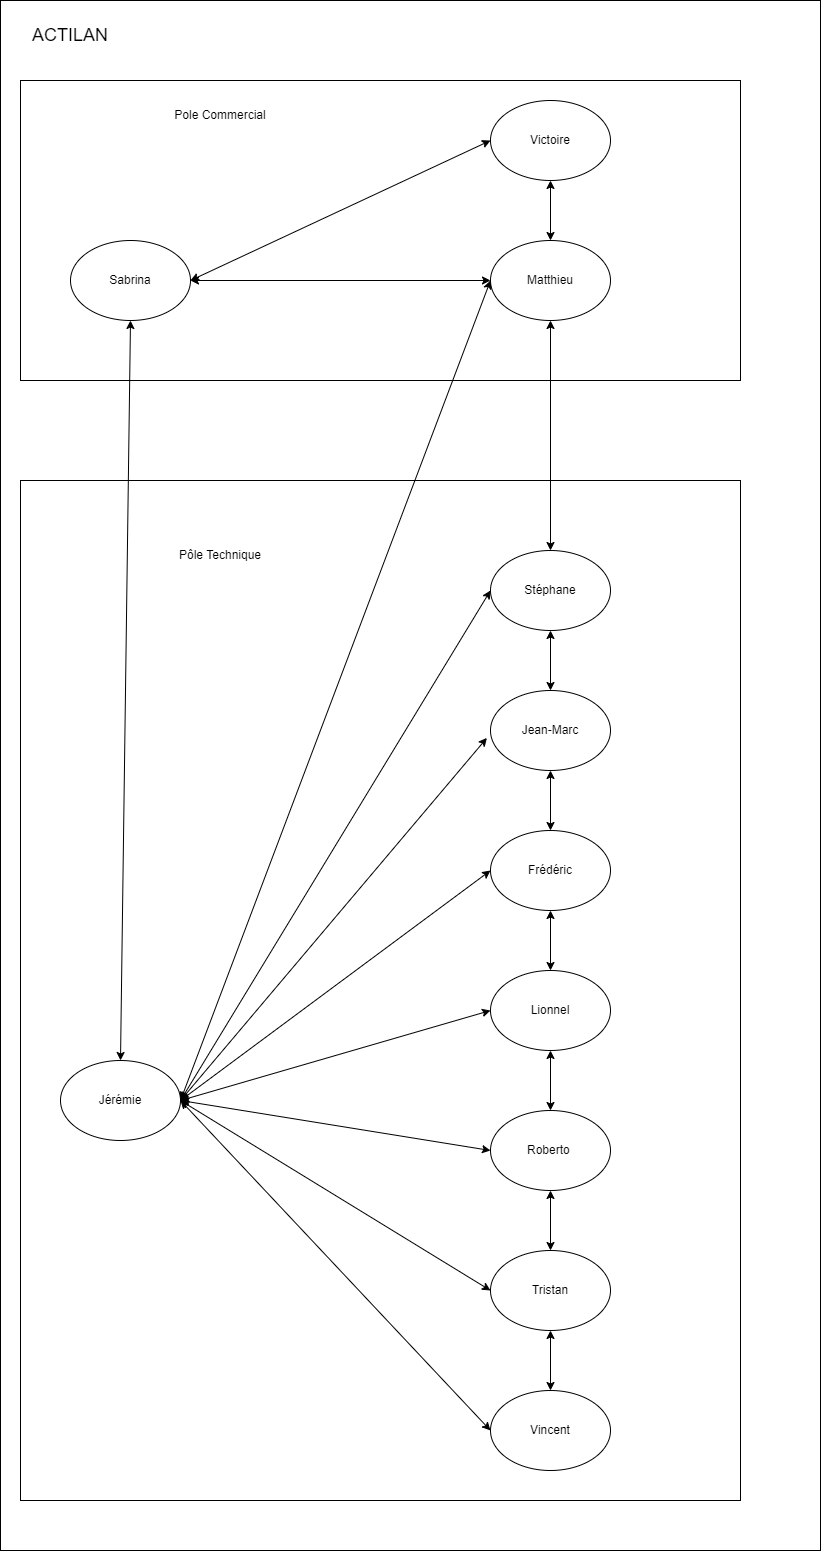

The diagram above was exported from draw.io. Its source (the exported page's mxGraphModel, read from the mxfile embedded in the PNG):
<mxGraphModel dx="2076" dy="2796" grid="1" gridSize="10" guides="1" tooltips="1" connect="1" arrows="1" fold="1" page="1" pageScale="1" pageWidth="1169" pageHeight="1654" math="0" shadow="0">
  <root>
    <mxCell id="0" />
    <mxCell id="1" parent="0" />
    <mxCell id="Ef9LJvyrtRdqjsj5W3AU-9" value="" style="rounded=0;whiteSpace=wrap;html=1;" vertex="1" parent="1">
      <mxGeometry x="10" y="-70" width="820" height="1550" as="geometry" />
    </mxCell>
    <mxCell id="Ef9LJvyrtRdqjsj5W3AU-4" value="" style="rounded=0;whiteSpace=wrap;html=1;" vertex="1" parent="1">
      <mxGeometry x="30" y="410" width="720" height="1020" as="geometry" />
    </mxCell>
    <mxCell id="Ef9LJvyrtRdqjsj5W3AU-1" value="" style="rounded=0;whiteSpace=wrap;html=1;" vertex="1" parent="1">
      <mxGeometry x="30" y="10" width="720" height="300" as="geometry" />
    </mxCell>
    <mxCell id="l3Ny3WuDclU0KetDF8QC-1" value="Sabrina" style="ellipse;whiteSpace=wrap;html=1;" parent="1" vertex="1">
      <mxGeometry x="80" y="170" width="120" height="80" as="geometry" />
    </mxCell>
    <mxCell id="l3Ny3WuDclU0KetDF8QC-2" value="Jérémie" style="ellipse;whiteSpace=wrap;html=1;" parent="1" vertex="1">
      <mxGeometry x="70" y="990" width="120" height="80" as="geometry" />
    </mxCell>
    <mxCell id="l3Ny3WuDclU0KetDF8QC-3" value="Jean-Marc" style="ellipse;whiteSpace=wrap;html=1;" parent="1" vertex="1">
      <mxGeometry x="500" y="620" width="120" height="80" as="geometry" />
    </mxCell>
    <mxCell id="l3Ny3WuDclU0KetDF8QC-4" value="Stéphane" style="ellipse;whiteSpace=wrap;html=1;" parent="1" vertex="1">
      <mxGeometry x="500" y="480" width="120" height="80" as="geometry" />
    </mxCell>
    <mxCell id="l3Ny3WuDclU0KetDF8QC-5" value="Victoire" style="ellipse;whiteSpace=wrap;html=1;" parent="1" vertex="1">
      <mxGeometry x="500" y="30" width="120" height="80" as="geometry" />
    </mxCell>
    <mxCell id="l3Ny3WuDclU0KetDF8QC-6" value="Matthieu" style="ellipse;whiteSpace=wrap;html=1;" parent="1" vertex="1">
      <mxGeometry x="500" y="170" width="120" height="80" as="geometry" />
    </mxCell>
    <mxCell id="l3Ny3WuDclU0KetDF8QC-7" value="Frédéric" style="ellipse;whiteSpace=wrap;html=1;" parent="1" vertex="1">
      <mxGeometry x="500" y="760" width="120" height="80" as="geometry" />
    </mxCell>
    <mxCell id="l3Ny3WuDclU0KetDF8QC-8" value="Lionnel" style="ellipse;whiteSpace=wrap;html=1;" parent="1" vertex="1">
      <mxGeometry x="500" y="900" width="120" height="80" as="geometry" />
    </mxCell>
    <mxCell id="l3Ny3WuDclU0KetDF8QC-9" value="Roberto&amp;nbsp;" style="ellipse;whiteSpace=wrap;html=1;" parent="1" vertex="1">
      <mxGeometry x="500" y="1040" width="120" height="80" as="geometry" />
    </mxCell>
    <mxCell id="l3Ny3WuDclU0KetDF8QC-10" value="Tristan" style="ellipse;whiteSpace=wrap;html=1;" parent="1" vertex="1">
      <mxGeometry x="500" y="1180" width="120" height="80" as="geometry" />
    </mxCell>
    <mxCell id="l3Ny3WuDclU0KetDF8QC-11" value="Vincent" style="ellipse;whiteSpace=wrap;html=1;" parent="1" vertex="1">
      <mxGeometry x="500" y="1320" width="120" height="80" as="geometry" />
    </mxCell>
    <mxCell id="l3Ny3WuDclU0KetDF8QC-14" value="" style="endArrow=classic;startArrow=classic;html=1;rounded=0;exitX=1;exitY=0.5;exitDx=0;exitDy=0;entryX=0;entryY=0.5;entryDx=0;entryDy=0;" parent="1" source="l3Ny3WuDclU0KetDF8QC-2" target="l3Ny3WuDclU0KetDF8QC-7" edge="1">
      <mxGeometry width="50" height="50" relative="1" as="geometry">
        <mxPoint x="230" y="860" as="sourcePoint" />
        <mxPoint x="280" y="810" as="targetPoint" />
      </mxGeometry>
    </mxCell>
    <mxCell id="l3Ny3WuDclU0KetDF8QC-15" value="" style="endArrow=classic;startArrow=classic;html=1;rounded=0;entryX=0;entryY=0.5;entryDx=0;entryDy=0;exitX=1;exitY=0.5;exitDx=0;exitDy=0;" parent="1" source="l3Ny3WuDclU0KetDF8QC-2" target="l3Ny3WuDclU0KetDF8QC-4" edge="1">
      <mxGeometry width="50" height="50" relative="1" as="geometry">
        <mxPoint x="200" y="840" as="sourcePoint" />
        <mxPoint x="330" y="990" as="targetPoint" />
      </mxGeometry>
    </mxCell>
    <mxCell id="l3Ny3WuDclU0KetDF8QC-16" value="" style="endArrow=classic;startArrow=classic;html=1;rounded=0;entryX=-0.03;entryY=0.593;entryDx=0;entryDy=0;entryPerimeter=0;exitX=1;exitY=0.5;exitDx=0;exitDy=0;" parent="1" source="l3Ny3WuDclU0KetDF8QC-2" target="l3Ny3WuDclU0KetDF8QC-3" edge="1">
      <mxGeometry width="50" height="50" relative="1" as="geometry">
        <mxPoint x="200" y="840" as="sourcePoint" />
        <mxPoint x="510" y="530" as="targetPoint" />
      </mxGeometry>
    </mxCell>
    <mxCell id="l3Ny3WuDclU0KetDF8QC-17" value="" style="endArrow=classic;startArrow=classic;html=1;rounded=0;entryX=0;entryY=0.5;entryDx=0;entryDy=0;exitX=1;exitY=0.5;exitDx=0;exitDy=0;" parent="1" source="l3Ny3WuDclU0KetDF8QC-2" target="l3Ny3WuDclU0KetDF8QC-8" edge="1">
      <mxGeometry width="50" height="50" relative="1" as="geometry">
        <mxPoint x="200" y="840" as="sourcePoint" />
        <mxPoint x="506.4000000000001" y="677.44" as="targetPoint" />
      </mxGeometry>
    </mxCell>
    <mxCell id="l3Ny3WuDclU0KetDF8QC-19" value="" style="endArrow=classic;startArrow=classic;html=1;rounded=0;exitX=1;exitY=0.5;exitDx=0;exitDy=0;entryX=0;entryY=0.5;entryDx=0;entryDy=0;" parent="1" source="l3Ny3WuDclU0KetDF8QC-2" target="l3Ny3WuDclU0KetDF8QC-10" edge="1">
      <mxGeometry width="50" height="50" relative="1" as="geometry">
        <mxPoint x="210" y="840" as="sourcePoint" />
        <mxPoint x="370" y="850" as="targetPoint" />
      </mxGeometry>
    </mxCell>
    <mxCell id="l3Ny3WuDclU0KetDF8QC-20" value="" style="endArrow=classic;startArrow=classic;html=1;rounded=0;entryX=0;entryY=0.5;entryDx=0;entryDy=0;exitX=1;exitY=0.5;exitDx=0;exitDy=0;" parent="1" source="l3Ny3WuDclU0KetDF8QC-2" target="l3Ny3WuDclU0KetDF8QC-9" edge="1">
      <mxGeometry width="50" height="50" relative="1" as="geometry">
        <mxPoint x="230" y="837" as="sourcePoint" />
        <mxPoint x="510" y="950" as="targetPoint" />
      </mxGeometry>
    </mxCell>
    <mxCell id="l3Ny3WuDclU0KetDF8QC-21" value="" style="endArrow=classic;startArrow=classic;html=1;rounded=0;exitX=0;exitY=0.5;exitDx=0;exitDy=0;entryX=1;entryY=0.5;entryDx=0;entryDy=0;" parent="1" source="l3Ny3WuDclU0KetDF8QC-11" target="l3Ny3WuDclU0KetDF8QC-2" edge="1">
      <mxGeometry width="50" height="50" relative="1" as="geometry">
        <mxPoint x="320" y="1150" as="sourcePoint" />
        <mxPoint x="370" y="1100" as="targetPoint" />
      </mxGeometry>
    </mxCell>
    <mxCell id="l3Ny3WuDclU0KetDF8QC-25" value="" style="endArrow=classic;startArrow=classic;html=1;rounded=0;exitX=1;exitY=0.5;exitDx=0;exitDy=0;entryX=0;entryY=0.5;entryDx=0;entryDy=0;" parent="1" source="l3Ny3WuDclU0KetDF8QC-1" target="l3Ny3WuDclU0KetDF8QC-5" edge="1">
      <mxGeometry width="50" height="50" relative="1" as="geometry">
        <mxPoint x="310" y="250" as="sourcePoint" />
        <mxPoint x="360" y="200" as="targetPoint" />
      </mxGeometry>
    </mxCell>
    <mxCell id="l3Ny3WuDclU0KetDF8QC-26" value="" style="endArrow=classic;startArrow=classic;html=1;rounded=0;exitX=1;exitY=0.5;exitDx=0;exitDy=0;entryX=0;entryY=0.5;entryDx=0;entryDy=0;" parent="1" source="l3Ny3WuDclU0KetDF8QC-1" target="l3Ny3WuDclU0KetDF8QC-6" edge="1">
      <mxGeometry width="50" height="50" relative="1" as="geometry">
        <mxPoint x="310" y="250" as="sourcePoint" />
        <mxPoint x="360" y="200" as="targetPoint" />
      </mxGeometry>
    </mxCell>
    <mxCell id="l3Ny3WuDclU0KetDF8QC-27" value="" style="endArrow=classic;startArrow=classic;html=1;rounded=0;entryX=0.5;entryY=1;entryDx=0;entryDy=0;exitX=0.5;exitY=0;exitDx=0;exitDy=0;" parent="1" source="l3Ny3WuDclU0KetDF8QC-2" target="l3Ny3WuDclU0KetDF8QC-1" edge="1">
      <mxGeometry width="50" height="50" relative="1" as="geometry">
        <mxPoint x="210" y="570" as="sourcePoint" />
        <mxPoint x="260" y="520" as="targetPoint" />
      </mxGeometry>
    </mxCell>
    <mxCell id="l3Ny3WuDclU0KetDF8QC-28" value="" style="endArrow=classic;startArrow=classic;html=1;rounded=0;exitX=1;exitY=0.5;exitDx=0;exitDy=0;entryX=0;entryY=0.5;entryDx=0;entryDy=0;" parent="1" source="l3Ny3WuDclU0KetDF8QC-2" target="l3Ny3WuDclU0KetDF8QC-6" edge="1">
      <mxGeometry width="50" height="50" relative="1" as="geometry">
        <mxPoint x="210" y="570" as="sourcePoint" />
        <mxPoint x="260" y="520" as="targetPoint" />
      </mxGeometry>
    </mxCell>
    <mxCell id="l3Ny3WuDclU0KetDF8QC-29" value="" style="endArrow=classic;startArrow=classic;html=1;rounded=0;entryX=0.5;entryY=1;entryDx=0;entryDy=0;exitX=0.5;exitY=0;exitDx=0;exitDy=0;" parent="1" source="l3Ny3WuDclU0KetDF8QC-6" target="l3Ny3WuDclU0KetDF8QC-5" edge="1">
      <mxGeometry width="50" height="50" relative="1" as="geometry">
        <mxPoint x="860" y="320" as="sourcePoint" />
        <mxPoint x="910" y="270" as="targetPoint" />
      </mxGeometry>
    </mxCell>
    <mxCell id="l3Ny3WuDclU0KetDF8QC-31" value="" style="endArrow=classic;startArrow=classic;html=1;rounded=0;entryX=0.5;entryY=1;entryDx=0;entryDy=0;exitX=0.5;exitY=0;exitDx=0;exitDy=0;" parent="1" source="l3Ny3WuDclU0KetDF8QC-4" target="l3Ny3WuDclU0KetDF8QC-6" edge="1">
      <mxGeometry width="50" height="50" relative="1" as="geometry">
        <mxPoint x="720" y="610" as="sourcePoint" />
        <mxPoint x="770" y="560" as="targetPoint" />
      </mxGeometry>
    </mxCell>
    <mxCell id="l3Ny3WuDclU0KetDF8QC-32" value="" style="endArrow=classic;startArrow=classic;html=1;rounded=0;entryX=0.5;entryY=1;entryDx=0;entryDy=0;exitX=0.5;exitY=0;exitDx=0;exitDy=0;" parent="1" source="l3Ny3WuDclU0KetDF8QC-3" target="l3Ny3WuDclU0KetDF8QC-4" edge="1">
      <mxGeometry width="50" height="50" relative="1" as="geometry">
        <mxPoint x="710" y="580" as="sourcePoint" />
        <mxPoint x="760" y="530" as="targetPoint" />
      </mxGeometry>
    </mxCell>
    <mxCell id="l3Ny3WuDclU0KetDF8QC-33" value="" style="endArrow=classic;startArrow=classic;html=1;rounded=0;entryX=0.5;entryY=1;entryDx=0;entryDy=0;exitX=0.5;exitY=0;exitDx=0;exitDy=0;" parent="1" source="l3Ny3WuDclU0KetDF8QC-7" target="l3Ny3WuDclU0KetDF8QC-3" edge="1">
      <mxGeometry width="50" height="50" relative="1" as="geometry">
        <mxPoint x="800" y="850" as="sourcePoint" />
        <mxPoint x="850" y="800" as="targetPoint" />
      </mxGeometry>
    </mxCell>
    <mxCell id="l3Ny3WuDclU0KetDF8QC-34" value="" style="endArrow=classic;startArrow=classic;html=1;rounded=0;entryX=0.5;entryY=1;entryDx=0;entryDy=0;exitX=0.5;exitY=0;exitDx=0;exitDy=0;" parent="1" source="l3Ny3WuDclU0KetDF8QC-8" target="l3Ny3WuDclU0KetDF8QC-7" edge="1">
      <mxGeometry width="50" height="50" relative="1" as="geometry">
        <mxPoint x="860" y="1000" as="sourcePoint" />
        <mxPoint x="910" y="950" as="targetPoint" />
      </mxGeometry>
    </mxCell>
    <mxCell id="l3Ny3WuDclU0KetDF8QC-35" value="" style="endArrow=classic;startArrow=classic;html=1;rounded=0;entryX=0.5;entryY=1;entryDx=0;entryDy=0;exitX=0.5;exitY=0;exitDx=0;exitDy=0;" parent="1" source="l3Ny3WuDclU0KetDF8QC-9" target="l3Ny3WuDclU0KetDF8QC-8" edge="1">
      <mxGeometry width="50" height="50" relative="1" as="geometry">
        <mxPoint x="800" y="1100" as="sourcePoint" />
        <mxPoint x="850" y="1050" as="targetPoint" />
      </mxGeometry>
    </mxCell>
    <mxCell id="l3Ny3WuDclU0KetDF8QC-36" value="" style="endArrow=classic;startArrow=classic;html=1;rounded=0;entryX=0.5;entryY=1;entryDx=0;entryDy=0;exitX=0.5;exitY=0;exitDx=0;exitDy=0;" parent="1" source="l3Ny3WuDclU0KetDF8QC-10" target="l3Ny3WuDclU0KetDF8QC-9" edge="1">
      <mxGeometry width="50" height="50" relative="1" as="geometry">
        <mxPoint x="750" y="1210" as="sourcePoint" />
        <mxPoint x="800" y="1160" as="targetPoint" />
      </mxGeometry>
    </mxCell>
    <mxCell id="l3Ny3WuDclU0KetDF8QC-37" value="" style="endArrow=classic;startArrow=classic;html=1;rounded=0;entryX=0.5;entryY=1;entryDx=0;entryDy=0;exitX=0.5;exitY=0;exitDx=0;exitDy=0;" parent="1" source="l3Ny3WuDclU0KetDF8QC-11" target="l3Ny3WuDclU0KetDF8QC-10" edge="1">
      <mxGeometry width="50" height="50" relative="1" as="geometry">
        <mxPoint x="690" y="1330" as="sourcePoint" />
        <mxPoint x="740" y="1280" as="targetPoint" />
      </mxGeometry>
    </mxCell>
    <mxCell id="Ef9LJvyrtRdqjsj5W3AU-5" value="Pole Commercial" style="text;html=1;strokeColor=none;fillColor=none;align=center;verticalAlign=middle;whiteSpace=wrap;rounded=0;" vertex="1" parent="1">
      <mxGeometry x="140" y="30" width="180" height="30" as="geometry" />
    </mxCell>
    <mxCell id="Ef9LJvyrtRdqjsj5W3AU-7" value="Pôle Technique" style="text;html=1;strokeColor=none;fillColor=none;align=center;verticalAlign=middle;whiteSpace=wrap;rounded=0;" vertex="1" parent="1">
      <mxGeometry x="160" y="470" width="140" height="30" as="geometry" />
    </mxCell>
    <mxCell id="Ef9LJvyrtRdqjsj5W3AU-10" value="&lt;font style=&quot;font-size: 18px&quot;&gt;ACTILAN&lt;/font&gt;" style="text;html=1;strokeColor=none;fillColor=none;align=center;verticalAlign=middle;whiteSpace=wrap;rounded=0;" vertex="1" parent="1">
      <mxGeometry x="50" y="-50" width="60" height="30" as="geometry" />
    </mxCell>
  </root>
</mxGraphModel>